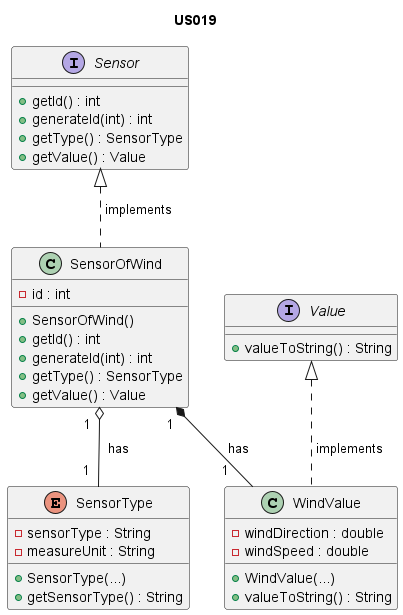

The diagram above was rendered by PlantUML. Its source (embedded in the PNG):
@startuml

title US019

/'
As Product Owner, I want the system to have a type of sensor that gives the wind
speed (km/h) and direction (8 cardinal points).
'/

interface Sensor {
    + getId() : int
    + generateId(int) : int
    + getType() : SensorType
    + getValue() : Value
}

class SensorOfWind {
    - id : int
    + SensorOfWind()
    + getId() : int
    + generateId(int) : int
    + getType() : SensorType
    + getValue() : Value
}

interface Value {
    + valueToString() : String
}

class WindValue {
    - windDirection : double
    - windSpeed : double
    + WindValue(...)
    + valueToString() : String
}

enum SensorType {
    - sensorType : String
    - measureUnit : String
    + SensorType(...)
    + getSensorType() : String
}

Sensor <|.. SensorOfWind  : " implements       "
Value <|.. WindValue : " implements"
SensorOfWind  "1  " *-- "1    " WindValue :  "  has"
SensorOfWind  "1  " o-- "1  " SensorType :  "  has"

@enduml